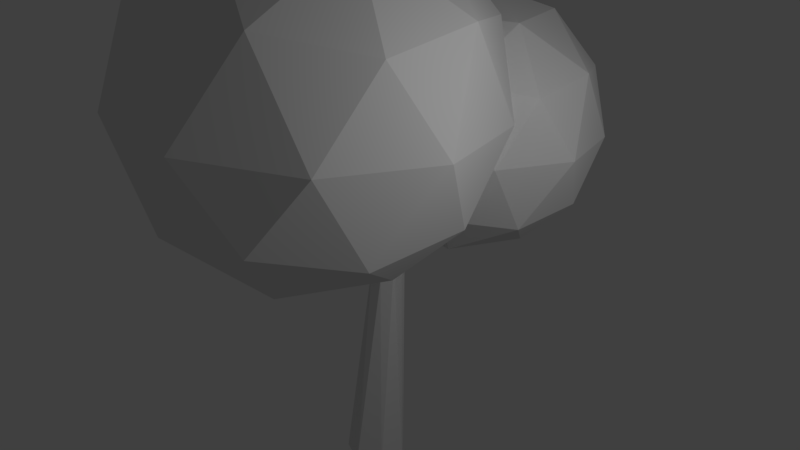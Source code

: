 # Source: tree2.blend  (saved by Blender 2.78.0; exported with 4.5.12 LTS)
import bpy
from mathutils import Matrix  # noqa: F401  (used for matrix-valued properties, if any)

bpy.ops.wm.read_factory_settings(use_empty=True)
scene = bpy.context.scene
scene.name = 'Scene'

# ---- collections
col_collection_1 = bpy.data.collections.new('Collection 1'); scene.collection.children.link(col_collection_1)

# ---- materials (node trees are filled in below, after node groups)
mat_material_001 = bpy.data.materials.new('Material.001')
mat_material_001.alpha_threshold = 0.0
mat_material_001.use_transparent_shadow = False
mat_material_001.roughness = 0.5

# ---- material node trees

# ---- world
world_world = bpy.data.worlds.new('World'); scene.world = world_world
world_world.color = (0.05088, 0.05088, 0.05088)
world_world.use_sun_shadow = False
world_world.sun_shadow_jitter_overblur = 0.0
world_world.cycles.sampling_method = 'MANUAL'

# ---- cameras
cam_camera = bpy.data.cameras.new('Camera')
cam_camera.clip_end = 100.0
cam_camera.lens = 35.0
cam_camera.sensor_width = 32.0
cam_camera.sensor_height = 18.0
cam_camera.ortho_scale = 7.314
cam_camera.dof.focus_distance = 0.0
cam_camera.dof.aperture_fstop = 128.0

# ---- lights
light_lamp = bpy.data.lights.new('Lamp', 'POINT')
light_lamp.transmission_factor = 0.0
light_lamp.cutoff_distance = 30.0
light_lamp.energy = 100.0
light_lamp.shadow_buffer_clip_start = 1.001
light_lamp.shadow_soft_size = 0.1
light_lamp.shadow_maximum_resolution = 0.006
light_lamp.use_absolute_resolution = True

# ---- meshes
me_icosphere = bpy.data.meshes.new('Icosphere')
me_icosphere.from_pydata([(-0.03115, 0.6727, -2.354), (-0.1724, 0.6046, -2.354), (-0.2073, 0.4517, -2.354), (-0.1096, 0.3291, -2.354), (0.04727, 0.3291, -2.354), (0.1451, 0.4517, -2.354), (0.1102, 0.6046, -2.354), (-0.02341, 0.5879, -1.1), (-0.1067, 0.568, -1.093), (-0.1215, 0.4249, -1.075), (-0.05265, 0.394, -1.105), (0.02335, 0.4201, -1.094), (0.04928, 0.4836, -1.05), (0.04492, 0.5391, -1.081), (-0.06505, 0.5779, -1.096), (-0.1377, 0.4651, -1.036), (-0.08708, 0.4094, -1.09), (-0.01465, 0.407, -1.099), (0.03632, 0.4519, -1.072), (0.02445, 0.487, -1.022), (0.01076, 0.5635, -1.09), (-0.02757, 0.8101, -0.488), (-0.1108, 0.7902, -0.4814), (0.04076, 0.7614, -0.4699), (-0.0692, 0.8002, -0.4847), (-0.1286, 0.7535, -0.4681), (0.04172, 0.7211, -0.4552), (0.006598, 0.7858, -0.479), (-0.114, -0.04311, -0.7008), (-0.2032, -0.003058, -0.6623), (0.07349, -0.04933, -0.7251), (-0.02491, -0.08316, -0.7392), (0.2055, 0.06674, -0.6551), (0.1719, -0.0155, -0.7111), (0.1748, 0.1576, -0.5254), (0.239, 0.149, -0.5991), (-0.2451, 0.101, -0.5612), (-0.16, 0.9869, -0.9875), (0.3783, 0.5958, -0.5763), (-0.3656, 0.3541, -0.5763), (-0.8254, 0.9869, -0.5763), (-0.3656, 1.62, -0.5763), (0.3783, 1.378, -0.5763), (0.04558, 0.3541, 0.08908), (-0.6983, 0.5958, 0.08908), (-0.6983, 1.378, 0.08908), (0.04558, 1.62, 0.08908), (0.5053, 0.9869, 0.08908), (-0.16, 0.9869, 0.5003), (-0.2809, 0.6149, -0.8764), (0.1564, 0.757, -0.8764), (0.03552, 0.385, -0.6347), (0.4728, 0.9869, -0.6347), (0.1564, 1.217, -0.8764), (-0.5511, 0.9869, -0.8764), (-0.672, 0.6149, -0.6347), (-0.2809, 1.359, -0.8764), (-0.672, 1.359, -0.6347), (0.03552, 1.589, -0.6347), (0.5475, 0.757, -0.2436), (0.5475, 1.217, -0.2436), (-0.16, 0.243, -0.2436), (0.2772, 0.385, -0.2436), (-0.8675, 0.757, -0.2436), (-0.5973, 0.385, -0.2436), (-0.5973, 1.589, -0.2436), (-0.8675, 1.217, -0.2436), (0.2772, 1.589, -0.2436), (-0.16, 1.731, -0.2436), (0.3519, 0.6149, 0.1475), (-0.3556, 0.385, 0.1475), (-0.7928, 0.9869, 0.1475), (-0.3556, 1.589, 0.1475), (0.3519, 1.359, 0.1475), (-0.03918, 0.6149, 0.3892), (0.2311, 0.9869, 0.3892), (-0.4764, 0.757, 0.3892), (-0.4764, 1.217, 0.3892), (-0.03918, 1.359, 0.3892), (0.0, 0.0, -1.0), (0.7236, -0.5257, -0.4472), (-0.2764, -0.8506, -0.4472), (-0.8944, 0.0, -0.4472), (-0.2764, 0.8506, -0.4472), (0.7236, 0.5257, -0.4472), (0.2764, -0.8506, 0.4472), (-0.7236, -0.5257, 0.4472), (-0.7236, 0.5257, 0.4472), (0.2764, 0.8506, 0.4472), (0.8944, 0.0, 0.4472), (0.0, 0.0, 1.0), (-0.1625, -0.5, -0.8507), (0.4253, -0.309, -0.8507), (0.2629, -0.809, -0.5257), (0.8506, 0.0, -0.5257), (0.4253, 0.309, -0.8507), (-0.5257, 0.0, -0.8507), (-0.6882, -0.5, -0.5257), (-0.1625, 0.5, -0.8507), (-0.6882, 0.5, -0.5257), (0.2629, 0.809, -0.5257), (0.9511, -0.309, 0.0), (0.9511, 0.309, 0.0), (0.0, -1.0, 0.0), (0.5878, -0.809, 0.0), (-0.9511, -0.309, 0.0), (-0.5878, -0.809, 0.0), (-0.5878, 0.809, 0.0), (-0.9511, 0.309, 0.0), (0.5878, 0.809, 0.0), (0.0, 1.0, 0.0), (0.6882, -0.5, 0.5257), (-0.2629, -0.809, 0.5257), (-0.8506, 0.0, 0.5257), (-0.2629, 0.809, 0.5257), (0.6882, 0.5, 0.5257), (0.1625, -0.5, 0.8507), (0.5257, 0.0, 0.8507), (-0.4253, -0.309, 0.8507), (-0.4253, 0.309, 0.8507), (0.1625, 0.5, 0.8507)], [], [(1, 0, 6, 5, 4, 3, 2), (8, 15, 9, 16, 10, 17, 11, 18, 12, 19, 13, 20, 7, 14), (6, 0, 7, 20, 13), (4, 5, 12, 18, 11), (2, 3, 10, 16, 9), (0, 1, 8, 14, 7), (5, 6, 13, 19, 12), (3, 4, 11, 17, 10), (1, 2, 9, 15, 8), (9, 16, 28, 29), (14, 8, 22, 24), (24, 22, 25, 26, 23, 27, 21), (8, 15, 25, 22), (15, 19, 26, 25), (19, 13, 23, 26), (13, 20, 27, 23), (7, 14, 24, 21), (20, 7, 21, 27), (28, 31, 30, 33, 32, 35, 34, 36, 29), (16, 10, 31, 28), (10, 17, 30, 31), (17, 11, 33, 30), (11, 18, 32, 33), (19, 15, 36, 34), (18, 12, 35, 32), (15, 9, 29, 36), (12, 19, 34, 35), (37, 50, 49), (38, 50, 52), (37, 49, 54), (37, 54, 56), (37, 56, 53), (38, 52, 59), (39, 51, 61), (40, 55, 63), (41, 57, 65), (42, 58, 67), (38, 59, 62), (39, 61, 64), (40, 63, 66), (41, 65, 68), (42, 67, 60), (43, 69, 74), (44, 70, 76), (45, 71, 77), (46, 72, 78), (47, 73, 75), (75, 78, 48), (75, 73, 78), (73, 46, 78), (78, 77, 48), (78, 72, 77), (72, 45, 77), (77, 76, 48), (77, 71, 76), (71, 44, 76), (76, 74, 48), (76, 70, 74), (70, 43, 74), (74, 75, 48), (74, 69, 75), (69, 47, 75), (60, 73, 47), (60, 67, 73), (67, 46, 73), (68, 72, 46), (68, 65, 72), (65, 45, 72), (66, 71, 45), (66, 63, 71), (63, 44, 71), (64, 70, 44), (64, 61, 70), (61, 43, 70), (62, 69, 43), (62, 59, 69), (59, 47, 69), (67, 68, 46), (67, 58, 68), (58, 41, 68), (65, 66, 45), (65, 57, 66), (57, 40, 66), (63, 64, 44), (63, 55, 64), (55, 39, 64), (61, 62, 43), (61, 51, 62), (51, 38, 62), (59, 60, 47), (59, 52, 60), (52, 42, 60), (53, 58, 42), (53, 56, 58), (56, 41, 58), (56, 57, 41), (56, 54, 57), (54, 40, 57), (54, 55, 40), (54, 49, 55), (49, 39, 55), (52, 53, 42), (52, 50, 53), (50, 37, 53), (49, 51, 39), (49, 50, 51), (50, 38, 51), (79, 92, 91), (80, 92, 94), (79, 91, 96), (79, 96, 98), (79, 98, 95), (80, 94, 101), (81, 93, 103), (82, 97, 105), (83, 99, 107), (84, 100, 109), (80, 101, 104), (81, 103, 106), (82, 105, 108), (83, 107, 110), (84, 109, 102), (85, 111, 116), (86, 112, 118), (87, 113, 119), (88, 114, 120), (89, 115, 117), (117, 120, 90), (117, 115, 120), (115, 88, 120), (120, 119, 90), (120, 114, 119), (114, 87, 119), (119, 118, 90), (119, 113, 118), (113, 86, 118), (118, 116, 90), (118, 112, 116), (112, 85, 116), (116, 117, 90), (116, 111, 117), (111, 89, 117), (102, 115, 89), (102, 109, 115), (109, 88, 115), (110, 114, 88), (110, 107, 114), (107, 87, 114), (108, 113, 87), (108, 105, 113), (105, 86, 113), (106, 112, 86), (106, 103, 112), (103, 85, 112), (104, 111, 85), (104, 101, 111), (101, 89, 111), (109, 110, 88), (109, 100, 110), (100, 83, 110), (107, 108, 87), (107, 99, 108), (99, 82, 108), (105, 106, 86), (105, 97, 106), (97, 81, 106), (103, 104, 85), (103, 93, 104), (93, 80, 104), (101, 102, 89), (101, 94, 102), (94, 84, 102), (95, 100, 84), (95, 98, 100), (98, 83, 100), (98, 99, 83), (98, 96, 99), (96, 82, 99), (96, 97, 82), (96, 91, 97), (91, 81, 97), (94, 95, 84), (94, 92, 95), (92, 79, 95), (91, 93, 81), (91, 92, 93), (92, 80, 93)])
_uv = me_icosphere.uv_layers.new(name='UVMap')
_uv.uv.foreach_set('vector', [0.4644, 0.8189, 0.4766, 0.7941, 0.5042, 0.788, 0.5264, 0.8051, 0.5264, 0.8326, 0.5042, 0.8498, 0.4766, 0.8437, 0.5937, 0.2527, 0.5938, 0.2691, 0.5871, 0.275, 0.5796, 0.275, 0.5722, 0.275, 0.5669, 0.2697, 0.5615, 0.2643, 0.5623, 0.2577, 0.563, 0.251, 0.568, 0.252, 0.567, 0.2454, 0.5743, 0.2443, 0.5816, 0.2433, 0.5877, 0.248, 0.1745, 0.9261, 0.1463, 0.9255, 0.157, 0.7064, 0.1644, 0.705, 0.1718, 0.7036, 0.07627, 0.5946, 0.1023, 0.5967, 0.08951, 0.8225, 0.0833, 0.8181, 0.07709, 0.8136, 0.1745, 0.5946, 0.1987, 0.5967, 0.1915, 0.812, 0.1842, 0.8144, 0.1768, 0.8167, 0.1463, 0.9255, 0.1271, 0.9261, 0.1444, 0.7054, 0.1507, 0.7059, 0.157, 0.7064, 0.1023, 0.5967, 0.1271, 0.598, 0.09649, 0.8194, 0.08847, 0.8276, 0.08951, 0.8225, 0.1987, 0.5967, 0.2252, 0.5975, 0.2033, 0.8141, 0.1974, 0.813, 0.1915, 0.812, 0.917, 0.6138, 0.8889, 0.6167, 0.8654, 0.3954, 0.8715, 0.3876, 0.8895, 0.3939, 0.1768, 0.8167, 0.1842, 0.8144, 0.2179, 0.8977, 0.2106, 0.9, 0.1507, 0.7059, 0.1444, 0.7054, 0.1308, 0.5964, 0.1372, 0.5969, 0.2573, 0.3867, 0.2603, 0.3798, 0.2671, 0.3777, 0.2671, 0.4079, 0.2603, 0.4067, 0.2573, 0.4001, 0.2542, 0.3936, 0.8895, 0.3939, 0.8715, 0.3876, 0.9097, 0.282, 0.917, 0.2836, 0.4921, 0.5794, 0.5197, 0.5782, 0.5197, 0.6775, 0.4888, 0.6788, 0.08847, 0.8276, 0.09649, 0.8194, 0.1271, 0.9287, 0.12, 0.9309, 0.1718, 0.7036, 0.1644, 0.705, 0.1509, 0.596, 0.1582, 0.5946, 0.157, 0.7064, 0.1507, 0.7059, 0.1372, 0.5969, 0.1435, 0.5974, 0.1644, 0.705, 0.157, 0.7064, 0.1435, 0.5974, 0.1509, 0.596, 0.2335, 0.5987, 0.2396, 0.5946, 0.2472, 0.5961, 0.2547, 0.5976, 0.2579, 0.6036, 0.2611, 0.6095, 0.2564, 0.6114, 0.2252, 0.6114, 0.2274, 0.6028, 0.1842, 0.8144, 0.1915, 0.812, 0.2252, 0.8953, 0.2179, 0.8977, 0.2542, 0.3012, 0.2618, 0.2998, 0.2618, 0.3763, 0.2542, 0.3777, 0.2618, 0.2998, 0.2693, 0.2985, 0.2693, 0.375, 0.2618, 0.3763, 0.07709, 0.8136, 0.0833, 0.8181, 0.006209, 0.8915, 0.0, 0.887, 0.2583, 0.6782, 0.2271, 0.6782, 0.2252, 0.6114, 0.2564, 0.6114, 0.0833, 0.8181, 0.08951, 0.8225, 0.01242, 0.896, 0.006209, 0.8915, 0.8715, 0.3876, 0.8654, 0.3954, 0.7838, 0.3248, 0.7898, 0.317, 0.2777, 0.3852, 0.2711, 0.3826, 0.2711, 0.2985, 0.2777, 0.3011, 0.6471, 0.6781, 0.6689, 0.6128, 0.7177, 0.6781, 0.9197, 0.7825, 0.9047, 0.837, 0.8476, 0.7955, 0.6471, 0.6781, 0.7177, 0.6781, 0.6689, 0.7434, 0.6471, 0.6781, 0.6689, 0.7434, 0.59, 0.7184, 0.6471, 0.6781, 0.59, 0.7184, 0.59, 0.6378, 0.9197, 0.7825, 0.8476, 0.7955, 0.8812, 0.725, 0.5974, 0.8354, 0.6473, 0.7918, 0.6644, 0.8643, 0.8712, 0.1687, 0.8109, 0.1755, 0.8314, 0.1087, 1.0, 0.1719, 0.9422, 0.1812, 0.9883, 0.1142, 0.3417, 0.8215, 0.4083, 0.8487, 0.337, 0.888, 0.9197, 0.7825, 0.8812, 0.725, 0.959, 0.7229, 0.5974, 0.8354, 0.6644, 0.8643, 0.5938, 0.9064, 0.8712, 0.1687, 0.8314, 0.1087, 0.9126, 0.1123, 0.463, 0.8912, 0.4644, 0.9589, 0.4083, 0.929, 0.3417, 0.8215, 0.337, 0.888, 0.2777, 0.8516, 0.3003, 0.7572, 0.2777, 0.6898, 0.3424, 0.7219, 0.4375, 0.788, 0.3662, 0.788, 0.423, 0.7399, 0.9496, 0.05463, 0.8775, 0.0417, 0.9316, 0.0, 0.3417, 0.9581, 0.3931, 0.9982, 0.3124, 1.0, 0.287, 0.6209, 0.3457, 0.5782, 0.3346, 0.6417, 0.3346, 0.6417, 0.4104, 0.6102, 0.397, 0.6755, 0.3346, 0.6417, 0.3457, 0.5782, 0.4104, 0.6102, 0.2777, 0.9319, 0.3417, 0.9581, 0.3124, 1.0, 0.4104, 0.6102, 0.465, 0.6709, 0.397, 0.6755, 0.4104, 0.6102, 0.4762, 0.6074, 0.465, 0.6709, 1.0, 0.04481, 0.9496, 0.05463, 0.9316, 0.0, 0.465, 0.6709, 0.423, 0.7399, 0.397, 0.6755, 0.465, 0.6709, 0.4888, 0.737, 0.423, 0.7399, 0.4888, 0.737, 0.4375, 0.788, 0.423, 0.7399, 0.423, 0.7399, 0.3424, 0.7219, 0.397, 0.6755, 0.423, 0.7399, 0.3662, 0.788, 0.3424, 0.7219, 0.3662, 0.788, 0.3003, 0.7572, 0.3424, 0.7219, 0.3424, 0.7219, 0.3346, 0.6417, 0.397, 0.6755, 0.3424, 0.7219, 0.2777, 0.6898, 0.3346, 0.6417, 0.9128, 0.6559, 0.8411, 0.6685, 0.8526, 0.6167, 0.8014, 0.7285, 0.7838, 0.6615, 0.8411, 0.6685, 0.2777, 0.8516, 0.337, 0.888, 0.2777, 0.9319, 0.337, 0.888, 0.3417, 0.9581, 0.2777, 0.9319, 0.4083, 0.929, 0.3931, 0.9982, 0.3417, 0.9581, 0.4083, 0.929, 0.4644, 0.9589, 0.3931, 0.9982, 0.9883, 0.1142, 0.9496, 0.05463, 1.0, 0.04481, 0.9126, 0.1123, 0.8775, 0.0417, 0.9496, 0.05463, 0.9126, 0.1123, 0.8314, 0.1087, 0.8775, 0.0417, 0.8314, 0.1087, 0.8116, 0.04858, 0.8775, 0.0417, 0.5938, 0.9064, 0.6649, 0.9435, 0.5982, 0.9701, 0.5938, 0.9064, 0.6644, 0.8643, 0.6649, 0.9435, 0.6644, 0.8643, 0.7184, 0.8984, 0.6649, 0.9435, 0.959, 0.7229, 0.9128, 0.6559, 0.9736, 0.665, 0.959, 0.7229, 0.8812, 0.725, 0.9128, 0.6559, 0.8812, 0.725, 0.8411, 0.6685, 0.9128, 0.6559, 0.337, 0.888, 0.4083, 0.929, 0.3417, 0.9581, 0.337, 0.888, 0.4083, 0.8487, 0.4083, 0.929, 0.4083, 0.8487, 0.463, 0.8912, 0.4083, 0.929, 0.9883, 0.1142, 0.9126, 0.1123, 0.9496, 0.05463, 0.9883, 0.1142, 0.9422, 0.1812, 0.9126, 0.1123, 0.9422, 0.1812, 0.8712, 0.1687, 0.9126, 0.1123, 0.5334, 0.9391, 0.5938, 0.9064, 0.5982, 0.9701, 0.5334, 0.9391, 0.5329, 0.86, 0.5938, 0.9064, 0.5329, 0.86, 0.5974, 0.8354, 0.5938, 0.9064, 0.6644, 0.8643, 0.7184, 0.8289, 0.7184, 0.8984, 0.6644, 0.8643, 0.6473, 0.7918, 0.7184, 0.8289, 0.9736, 0.7921, 0.9197, 0.7825, 0.959, 0.7229, 0.8812, 0.725, 0.8014, 0.7285, 0.8411, 0.6685, 0.8812, 0.725, 0.8476, 0.7955, 0.8014, 0.7285, 0.8476, 0.7955, 0.784, 0.7885, 0.8014, 0.7285, 0.3931, 0.788, 0.4083, 0.8487, 0.3417, 0.8215, 0.59, 0.6378, 0.59, 0.7184, 0.5329, 0.6781, 0.4644, 0.829, 0.463, 0.8912, 0.4083, 0.8487, 0.59, 0.7184, 0.6118, 0.7837, 0.55, 0.7467, 0.59, 0.7184, 0.6689, 0.7434, 0.6118, 0.7837, 0.8793, 0.2203, 0.8712, 0.1687, 0.9422, 0.1812, 0.6689, 0.7434, 0.7395, 0.7434, 0.6842, 0.7891, 0.6689, 0.7434, 0.7177, 0.6781, 0.7395, 0.7434, 0.566, 0.7891, 0.5974, 0.8354, 0.5329, 0.86, 0.6118, 0.5725, 0.59, 0.6378, 0.55, 0.6095, 0.6118, 0.5725, 0.6689, 0.6128, 0.59, 0.6378, 0.6689, 0.6128, 0.6471, 0.6781, 0.59, 0.6378, 0.566, 0.7891, 0.6473, 0.7918, 0.5974, 0.8354, 0.7177, 0.6781, 0.6689, 0.6128, 0.7395, 0.6128, 0.6689, 0.6128, 0.6842, 0.5671, 0.7395, 0.6128, 0.1535, 0.1493, 0.1829, 0.06153, 0.2484, 0.1493, 0.4605, 0.505, 0.4403, 0.5782, 0.3636, 0.5224, 0.1535, 0.1493, 0.2484, 0.1493, 0.1829, 0.237, 0.1535, 0.1493, 0.1829, 0.237, 0.07677, 0.2035, 0.1535, 0.1493, 0.07677, 0.2035, 0.07677, 0.09503, 0.4605, 0.505, 0.3636, 0.5224, 0.4087, 0.4277, 0.6482, 0.0622, 0.7152, 0.003604, 0.7383, 0.1011, 0.08111, 0.5252, 0.0, 0.5344, 0.02762, 0.4447, 0.2542, 0.5296, 0.1765, 0.5421, 0.2384, 0.452, 0.6189, 0.3271, 0.7084, 0.3637, 0.6125, 0.4165, 0.4605, 0.505, 0.4087, 0.4277, 0.5134, 0.4248, 0.6482, 0.0622, 0.7383, 0.1011, 0.6433, 0.1577, 0.08111, 0.5252, 0.02762, 0.4447, 0.1367, 0.4495, 0.7819, 0.4208, 0.7838, 0.5118, 0.7084, 0.4716, 0.6189, 0.3271, 0.6125, 0.4165, 0.5329, 0.3675, 0.3081, 0.2407, 0.2777, 0.15, 0.3647, 0.1932, 0.4925, 0.282, 0.3967, 0.282, 0.473, 0.2174, 0.1865, 0.3719, 0.08959, 0.3546, 0.1622, 0.2985, 0.6189, 0.5108, 0.6879, 0.5647, 0.5795, 0.5671, 0.2902, 0.05747, 0.3691, 0.0, 0.3541, 0.08543, 0.3541, 0.08543, 0.456, 0.04313, 0.438, 0.1308, 0.3541, 0.08543, 0.3691, 0.0, 0.456, 0.04313, 0.5329, 0.4755, 0.6189, 0.5108, 0.5795, 0.5671, 0.456, 0.04313, 0.5295, 0.1247, 0.438, 0.1308, 0.456, 0.04313, 0.5445, 0.03927, 0.5295, 0.1247, 0.2542, 0.3587, 0.1865, 0.3719, 0.1622, 0.2985, 0.5295, 0.1247, 0.473, 0.2174, 0.438, 0.1308, 0.5295, 0.1247, 0.5615, 0.2136, 0.473, 0.2174, 0.5615, 0.2136, 0.4925, 0.282, 0.473, 0.2174, 0.473, 0.2174, 0.3647, 0.1932, 0.438, 0.1308, 0.473, 0.2174, 0.3967, 0.282, 0.3647, 0.1932, 0.3967, 0.282, 0.3081, 0.2407, 0.3647, 0.1932, 0.3647, 0.1932, 0.3541, 0.08543, 0.438, 0.1308, 0.3647, 0.1932, 0.2777, 0.15, 0.3541, 0.08543, 0.4512, 0.3348, 0.3549, 0.3518, 0.3703, 0.282, 0.3015, 0.4323, 0.2777, 0.3423, 0.3549, 0.3518, 0.5329, 0.3675, 0.6125, 0.4165, 0.5329, 0.4755, 0.6125, 0.4165, 0.6189, 0.5108, 0.5329, 0.4755, 0.7084, 0.4716, 0.6879, 0.5647, 0.6189, 0.5108, 0.7084, 0.4716, 0.7838, 0.5118, 0.6879, 0.5647, 0.2384, 0.452, 0.1865, 0.3719, 0.2542, 0.3587, 0.1367, 0.4495, 0.08959, 0.3546, 0.1865, 0.3719, 0.1367, 0.4495, 0.02762, 0.4447, 0.08959, 0.3546, 0.02762, 0.4447, 0.0009861, 0.3638, 0.08959, 0.3546, 0.6433, 0.1577, 0.7389, 0.2075, 0.6492, 0.2433, 0.6433, 0.1577, 0.7383, 0.1011, 0.7389, 0.2075, 0.7383, 0.1011, 0.8109, 0.1469, 0.7389, 0.2075, 0.5134, 0.4248, 0.4512, 0.3348, 0.5329, 0.347, 0.5134, 0.4248, 0.4087, 0.4277, 0.4512, 0.3348, 0.4087, 0.4277, 0.3549, 0.3518, 0.4512, 0.3348, 0.6125, 0.4165, 0.7084, 0.4716, 0.6189, 0.5108, 0.6125, 0.4165, 0.7084, 0.3637, 0.7084, 0.4716, 0.7084, 0.3637, 0.7819, 0.4208, 0.7084, 0.4716, 0.2384, 0.452, 0.1367, 0.4495, 0.1865, 0.3719, 0.2384, 0.452, 0.1765, 0.5421, 0.1367, 0.4495, 0.1765, 0.5421, 0.08111, 0.5252, 0.1367, 0.4495, 0.5621, 0.2017, 0.6433, 0.1577, 0.6492, 0.2433, 0.5621, 0.2017, 0.5615, 0.09523, 0.6433, 0.1577, 0.5615, 0.09523, 0.6482, 0.0622, 0.6433, 0.1577, 0.7383, 0.1011, 0.8109, 0.05341, 0.8109, 0.1469, 0.7383, 0.1011, 0.7152, 0.003604, 0.8109, 0.05341, 0.5329, 0.5179, 0.4605, 0.505, 0.5134, 0.4248, 0.4087, 0.4277, 0.3015, 0.4323, 0.3549, 0.3518, 0.4087, 0.4277, 0.3636, 0.5224, 0.3015, 0.4323, 0.3636, 0.5224, 0.2781, 0.513, 0.3015, 0.4323, 0.6879, 0.282, 0.7084, 0.3637, 0.6189, 0.3271, 0.07677, 0.09503, 0.07677, 0.2035, 0.0, 0.1493, 0.7838, 0.3371, 0.7819, 0.4208, 0.7084, 0.3637, 0.07677, 0.2035, 0.1061, 0.2912, 0.02293, 0.2415, 0.07677, 0.2035, 0.1829, 0.237, 0.1061, 0.2912, 0.092, 0.5946, 0.08111, 0.5252, 0.1765, 0.5421, 0.1829, 0.237, 0.2777, 0.237, 0.2034, 0.2985, 0.1829, 0.237, 0.2484, 0.1493, 0.2777, 0.237, 0.606, 0.0, 0.6482, 0.0622, 0.5615, 0.09523, 0.1061, 0.007305, 0.07677, 0.09503, 0.02293, 0.05701, 0.1061, 0.007305, 0.1829, 0.06153, 0.07677, 0.09503, 0.1829, 0.06153, 0.1535, 0.1493, 0.07677, 0.09503, 0.606, 0.0, 0.7152, 0.003604, 0.6482, 0.0622, 0.2484, 0.1493, 0.1829, 0.06153, 0.2777, 0.06152, 0.1829, 0.06153, 0.2034, 0.0, 0.2777, 0.06152])
me_icosphere.materials.append(mat_material_001)
me_icosphere.use_remesh_preserve_volume = False
me_icosphere.use_remesh_preserve_attributes = False
me_icosphere.use_mirror_vertex_groups = False
me_icosphere.update()

# ---- objects
ob_icosphere = bpy.data.objects.new('Icosphere', me_icosphere)
ob_lamp = bpy.data.objects.new('Lamp', light_lamp)
ob_camera = bpy.data.objects.new('Camera', cam_camera)

# ---- transforms, parenting, visibility, modifiers, constraints
ob_icosphere.location = (0.05905, -0.9326, 4.462)
ob_icosphere.scale = (1.896, 1.896, 1.896)
ob_icosphere.lineart.crease_threshold = 0.0
ob_lamp.location = (4.076, 1.005, 5.904)
ob_lamp.rotation_euler = (0.6503, 0.05522, 1.866)
ob_lamp.lock_rotations_4d = False
ob_lamp.empty_display_type = 'ARROWS'
ob_lamp.color = (0.0, 0.0, 0.0, 0.0)
ob_lamp.lineart.crease_threshold = 0.0
ob_camera.location = (7.492, -3.396, 7.079)
ob_camera.rotation_euler = (1.108, -0.06438, 1.167)
ob_camera.lock_rotations_4d = False
ob_camera.empty_display_type = 'ARROWS'
ob_camera.color = (0.0, 0.0, 0.0, 0.0)
ob_camera.display_type = 'WIRE'
ob_camera.lineart.crease_threshold = 0.0

# ---- collection membership
col_collection_1.objects.link(ob_icosphere)
col_collection_1.objects.link(ob_lamp)
col_collection_1.objects.link(ob_camera)

# ---- scene / render settings (as saved in the file)
scene.camera = ob_camera
scene.frame_start = 1; scene.frame_end = 250; scene.frame_set(1)
scene.render.engine = 'BLENDER_EEVEE_NEXT'
scene.render.resolution_percentage = 50
scene.render.dither_intensity = 0.0
scene.cycles.use_denoising = False
scene.cycles.samples = 128
scene.cycles.sampling_pattern = 'TABULATED_SOBOL'
scene.cycles.light_sampling_threshold = 0.0
scene.cycles.use_adaptive_sampling = False
scene.cycles.use_light_tree = False
scene.cycles.blur_glossy = 0.0
scene.cycles.sample_clamp_indirect = 0.0
scene.view_settings.view_transform = 'Standard'
bpy.context.view_layer.update()
